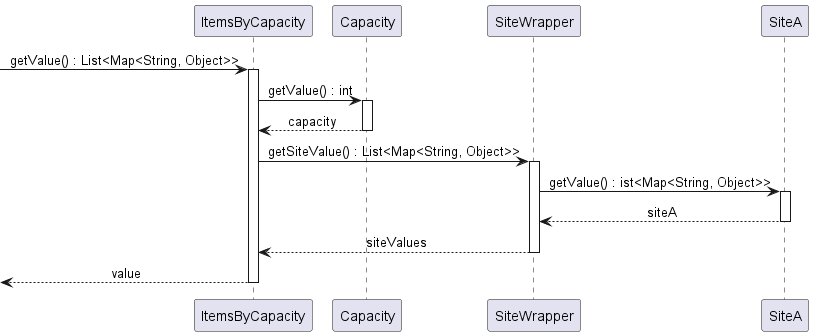

The diagram above was rendered by PlantUML. Its source (embedded in the PNG):
@startuml ssd_store_seq_pull_refactor_capacity
skinparam SequenceMessageAlignment center

-> ItemsByCapacity : getValue() : List<Map<String, Object>>
activate ItemsByCapacity

ItemsByCapacity -> Capacity : getValue() : int
activate Capacity
Capacity --> ItemsByCapacity : capacity
deactivate Capacity
ItemsByCapacity -> SiteWrapper : getSiteValue() : List<Map<String, Object>>
activate SiteWrapper
SiteWrapper -> SiteA : getValue() : ist<Map<String, Object>>
activate SiteA
SiteA --> SiteWrapper : siteA
deactivate SiteA
SiteWrapper --> ItemsByCapacity : siteValues
deactivate SiteWrapper
<-- ItemsByCapacity : value
deactivate ItemsByCapacity

@enduml